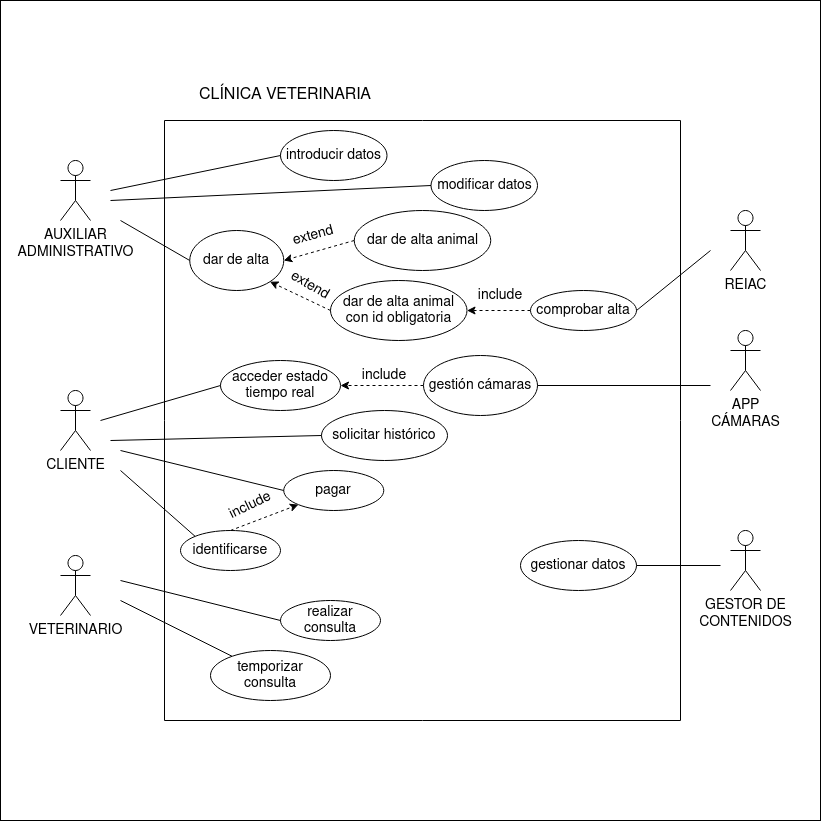

The diagram above was exported from draw.io. Its source (the exported page's mxGraphModel, read from the mxfile embedded in the PNG):
<mxGraphModel dx="1662" dy="805" grid="1" gridSize="10" guides="1" tooltips="1" connect="1" arrows="1" fold="1" page="1" pageScale="1" pageWidth="827" pageHeight="1169" background="#FFFFFF" math="0" shadow="0">
  <root>
    <mxCell id="0" />
    <mxCell id="1" parent="0" />
    <mxCell id="nhfwqqgpxQF_Ryj0BUlx-1" value="&lt;div style=&quot;font-size: 14px;&quot;&gt;&lt;font style=&quot;font-size: 14px;&quot;&gt;AUXILIAR&lt;/font&gt;&lt;/div&gt;&lt;div style=&quot;font-size: 14px;&quot;&gt;&lt;font style=&quot;font-size: 14px;&quot;&gt;ADMINISTRATIVO&lt;br&gt;&lt;/font&gt;&lt;/div&gt;" style="shape=umlActor;verticalLabelPosition=bottom;verticalAlign=top;html=1;outlineConnect=0;" parent="1" vertex="1">
      <mxGeometry x="60" y="160" width="30" height="60" as="geometry" />
    </mxCell>
    <mxCell id="nhfwqqgpxQF_Ryj0BUlx-4" value="VETERINARIO" style="shape=umlActor;verticalLabelPosition=bottom;verticalAlign=top;html=1;outlineConnect=0;fontSize=14;" parent="1" vertex="1">
      <mxGeometry x="60" y="555" width="30" height="60" as="geometry" />
    </mxCell>
    <mxCell id="nhfwqqgpxQF_Ryj0BUlx-5" value="CLIENTE" style="shape=umlActor;verticalLabelPosition=bottom;verticalAlign=top;html=1;outlineConnect=0;fontSize=14;" parent="1" vertex="1">
      <mxGeometry x="60" y="390" width="30" height="60" as="geometry" />
    </mxCell>
    <mxCell id="nhfwqqgpxQF_Ryj0BUlx-8" value="&lt;div style=&quot;font-size: 14px;&quot;&gt;GESTOR DE &lt;br style=&quot;font-size: 14px;&quot;&gt;&lt;/div&gt;&lt;div style=&quot;font-size: 14px;&quot;&gt;CONTENIDOS&lt;/div&gt;" style="shape=umlActor;verticalLabelPosition=bottom;verticalAlign=top;html=1;outlineConnect=0;fontSize=14;" parent="1" vertex="1">
      <mxGeometry x="730" y="530" width="30" height="60" as="geometry" />
    </mxCell>
    <mxCell id="nhfwqqgpxQF_Ryj0BUlx-9" value="REIAC" style="shape=umlActor;verticalLabelPosition=bottom;verticalAlign=top;html=1;outlineConnect=0;fontSize=14;" parent="1" vertex="1">
      <mxGeometry x="730" y="210" width="30" height="60" as="geometry" />
    </mxCell>
    <mxCell id="nhfwqqgpxQF_Ryj0BUlx-14" value="&lt;div style=&quot;font-size: 14px;&quot;&gt;APP &lt;br style=&quot;font-size: 14px;&quot;&gt;&lt;/div&gt;&lt;div style=&quot;font-size: 14px;&quot;&gt;CÁMARAS&lt;/div&gt;" style="shape=umlActor;verticalLabelPosition=bottom;verticalAlign=top;html=1;outlineConnect=0;fontSize=14;" parent="1" vertex="1">
      <mxGeometry x="730" y="330" width="30" height="60" as="geometry" />
    </mxCell>
    <mxCell id="nhfwqqgpxQF_Ryj0BUlx-18" value="CLÍNICA VETERINARIA" style="text;html=1;strokeColor=none;fillColor=none;align=center;verticalAlign=middle;whiteSpace=wrap;rounded=0;fontSize=16;" parent="1" vertex="1">
      <mxGeometry x="190" y="80" width="190" height="30" as="geometry" />
    </mxCell>
    <mxCell id="nhfwqqgpxQF_Ryj0BUlx-31" value="" style="swimlane;startSize=0;fontSize=14;" parent="1" vertex="1">
      <mxGeometry x="164" y="120" width="516" height="600" as="geometry" />
    </mxCell>
    <mxCell id="nhfwqqgpxQF_Ryj0BUlx-21" value="introducir datos" style="ellipse;whiteSpace=wrap;html=1;align=center;fontSize=14;" parent="nhfwqqgpxQF_Ryj0BUlx-31" vertex="1">
      <mxGeometry x="116" y="10" width="106.5" height="50" as="geometry" />
    </mxCell>
    <mxCell id="nhfwqqgpxQF_Ryj0BUlx-34" value="modificar datos" style="ellipse;whiteSpace=wrap;html=1;align=center;fontSize=14;" parent="nhfwqqgpxQF_Ryj0BUlx-31" vertex="1">
      <mxGeometry x="266.5" y="40" width="106.5" height="50" as="geometry" />
    </mxCell>
    <mxCell id="nhfwqqgpxQF_Ryj0BUlx-22" value="gestionar datos" style="ellipse;whiteSpace=wrap;html=1;align=center;fontSize=14;" parent="nhfwqqgpxQF_Ryj0BUlx-31" vertex="1">
      <mxGeometry x="356" y="420" width="116" height="50" as="geometry" />
    </mxCell>
    <mxCell id="nhfwqqgpxQF_Ryj0BUlx-25" value="temporizar consulta" style="ellipse;whiteSpace=wrap;html=1;align=center;fontSize=14;" parent="nhfwqqgpxQF_Ryj0BUlx-31" vertex="1">
      <mxGeometry x="46" y="530" width="120" height="50" as="geometry" />
    </mxCell>
    <mxCell id="nhfwqqgpxQF_Ryj0BUlx-36" value="dar de alta " style="ellipse;whiteSpace=wrap;html=1;align=center;fontSize=14;" parent="nhfwqqgpxQF_Ryj0BUlx-31" vertex="1">
      <mxGeometry x="25.25" y="110" width="94" height="60" as="geometry" />
    </mxCell>
    <mxCell id="nhfwqqgpxQF_Ryj0BUlx-42" style="edgeStyle=orthogonalEdgeStyle;rounded=0;orthogonalLoop=1;jettySize=auto;html=1;fontSize=14;dashed=1;" parent="nhfwqqgpxQF_Ryj0BUlx-31" source="nhfwqqgpxQF_Ryj0BUlx-23" target="nhfwqqgpxQF_Ryj0BUlx-38" edge="1">
      <mxGeometry relative="1" as="geometry" />
    </mxCell>
    <mxCell id="nhfwqqgpxQF_Ryj0BUlx-23" value="comprobar alta " style="ellipse;whiteSpace=wrap;html=1;align=center;fontSize=14;" parent="nhfwqqgpxQF_Ryj0BUlx-31" vertex="1">
      <mxGeometry x="366" y="170" width="106" height="40" as="geometry" />
    </mxCell>
    <mxCell id="nhfwqqgpxQF_Ryj0BUlx-38" value="&lt;div&gt;dar de alta animal con id obligatoria&lt;br&gt;&lt;/div&gt;" style="ellipse;whiteSpace=wrap;html=1;align=center;fontSize=14;" parent="nhfwqqgpxQF_Ryj0BUlx-31" vertex="1">
      <mxGeometry x="166" y="160" width="136.5" height="60" as="geometry" />
    </mxCell>
    <mxCell id="nhfwqqgpxQF_Ryj0BUlx-26" value="acceder estado tiempo real" style="ellipse;whiteSpace=wrap;html=1;align=center;fontSize=14;" parent="nhfwqqgpxQF_Ryj0BUlx-31" vertex="1">
      <mxGeometry x="56" y="240" width="120" height="50" as="geometry" />
    </mxCell>
    <mxCell id="nhfwqqgpxQF_Ryj0BUlx-47" value="include" style="text;html=1;strokeColor=none;fillColor=none;align=center;verticalAlign=middle;whiteSpace=wrap;rounded=0;fontSize=14;" parent="nhfwqqgpxQF_Ryj0BUlx-31" vertex="1">
      <mxGeometry x="306" y="160" width="60" height="30" as="geometry" />
    </mxCell>
    <mxCell id="nhfwqqgpxQF_Ryj0BUlx-29" value="pagar" style="ellipse;whiteSpace=wrap;html=1;align=center;fontSize=14;" parent="nhfwqqgpxQF_Ryj0BUlx-31" vertex="1">
      <mxGeometry x="119.25" y="350" width="100" height="40" as="geometry" />
    </mxCell>
    <mxCell id="nhfwqqgpxQF_Ryj0BUlx-24" value="realizar consulta" style="ellipse;whiteSpace=wrap;html=1;align=center;fontSize=14;" parent="nhfwqqgpxQF_Ryj0BUlx-31" vertex="1">
      <mxGeometry x="116" y="480" width="100" height="40" as="geometry" />
    </mxCell>
    <mxCell id="nhfwqqgpxQF_Ryj0BUlx-30" value="solicitar histórico" style="ellipse;whiteSpace=wrap;html=1;align=center;fontSize=14;" parent="nhfwqqgpxQF_Ryj0BUlx-31" vertex="1">
      <mxGeometry x="157" y="290" width="126" height="50" as="geometry" />
    </mxCell>
    <mxCell id="nhfwqqgpxQF_Ryj0BUlx-59" style="edgeStyle=orthogonalEdgeStyle;rounded=0;orthogonalLoop=1;jettySize=auto;html=1;entryX=1;entryY=0.5;entryDx=0;entryDy=0;fontSize=14;dashed=1;" parent="nhfwqqgpxQF_Ryj0BUlx-31" source="nhfwqqgpxQF_Ryj0BUlx-55" target="nhfwqqgpxQF_Ryj0BUlx-26" edge="1">
      <mxGeometry relative="1" as="geometry" />
    </mxCell>
    <mxCell id="nhfwqqgpxQF_Ryj0BUlx-55" value="gestión cámaras" style="ellipse;whiteSpace=wrap;html=1;align=center;fontSize=14;" parent="nhfwqqgpxQF_Ryj0BUlx-31" vertex="1">
      <mxGeometry x="259" y="235" width="114" height="60" as="geometry" />
    </mxCell>
    <mxCell id="nhfwqqgpxQF_Ryj0BUlx-60" value="include" style="text;html=1;strokeColor=none;fillColor=none;align=center;verticalAlign=middle;whiteSpace=wrap;rounded=0;fontSize=14;" parent="nhfwqqgpxQF_Ryj0BUlx-31" vertex="1">
      <mxGeometry x="190" y="240" width="60" height="30" as="geometry" />
    </mxCell>
    <mxCell id="nhfwqqgpxQF_Ryj0BUlx-28" value="identificarse " style="ellipse;whiteSpace=wrap;html=1;align=center;fontSize=14;" parent="nhfwqqgpxQF_Ryj0BUlx-31" vertex="1">
      <mxGeometry x="16" y="410" width="100" height="40" as="geometry" />
    </mxCell>
    <mxCell id="nhfwqqgpxQF_Ryj0BUlx-68" value="" style="endArrow=classic;html=1;rounded=0;fontSize=14;exitX=0.5;exitY=0;exitDx=0;exitDy=0;entryX=0;entryY=1;entryDx=0;entryDy=0;dashed=1;" parent="nhfwqqgpxQF_Ryj0BUlx-31" source="nhfwqqgpxQF_Ryj0BUlx-28" target="nhfwqqgpxQF_Ryj0BUlx-29" edge="1">
      <mxGeometry width="50" height="50" relative="1" as="geometry">
        <mxPoint x="226" y="360" as="sourcePoint" />
        <mxPoint x="276" y="310" as="targetPoint" />
      </mxGeometry>
    </mxCell>
    <mxCell id="nhfwqqgpxQF_Ryj0BUlx-69" value="include" style="text;html=1;strokeColor=none;fillColor=none;align=center;verticalAlign=middle;whiteSpace=wrap;rounded=0;fontSize=14;rotation=-26;" parent="nhfwqqgpxQF_Ryj0BUlx-31" vertex="1">
      <mxGeometry x="56" y="370" width="60" height="30" as="geometry" />
    </mxCell>
    <mxCell id="nhfwqqgpxQF_Ryj0BUlx-71" value="dar de alta animal" style="ellipse;whiteSpace=wrap;html=1;align=center;fontSize=14;" parent="nhfwqqgpxQF_Ryj0BUlx-31" vertex="1">
      <mxGeometry x="189.75" y="90" width="136.5" height="60" as="geometry" />
    </mxCell>
    <mxCell id="nhfwqqgpxQF_Ryj0BUlx-73" value="" style="endArrow=classic;html=1;rounded=0;fontSize=14;exitX=0;exitY=0.5;exitDx=0;exitDy=0;entryX=1;entryY=0.5;entryDx=0;entryDy=0;dashed=1;" parent="nhfwqqgpxQF_Ryj0BUlx-31" source="nhfwqqgpxQF_Ryj0BUlx-71" target="nhfwqqgpxQF_Ryj0BUlx-36" edge="1">
      <mxGeometry width="50" height="50" relative="1" as="geometry">
        <mxPoint x="56" y="195.86" as="sourcePoint" />
        <mxPoint x="123.89466094067257" y="170.00213562373085" as="targetPoint" />
      </mxGeometry>
    </mxCell>
    <mxCell id="nhfwqqgpxQF_Ryj0BUlx-74" value="" style="endArrow=classic;html=1;rounded=0;fontSize=14;exitX=0;exitY=0.5;exitDx=0;exitDy=0;entryX=1;entryY=1;entryDx=0;entryDy=0;dashed=1;" parent="nhfwqqgpxQF_Ryj0BUlx-31" source="nhfwqqgpxQF_Ryj0BUlx-38" target="nhfwqqgpxQF_Ryj0BUlx-36" edge="1">
      <mxGeometry width="50" height="50" relative="1" as="geometry">
        <mxPoint x="176" y="130" as="sourcePoint" />
        <mxPoint x="129.25" y="150" as="targetPoint" />
      </mxGeometry>
    </mxCell>
    <mxCell id="nhfwqqgpxQF_Ryj0BUlx-75" value="extend" style="text;html=1;strokeColor=none;fillColor=none;align=center;verticalAlign=middle;whiteSpace=wrap;rounded=0;fontSize=14;rotation=-15;" parent="nhfwqqgpxQF_Ryj0BUlx-31" vertex="1">
      <mxGeometry x="119.25" y="100" width="60" height="30" as="geometry" />
    </mxCell>
    <mxCell id="nhfwqqgpxQF_Ryj0BUlx-76" value="extend" style="text;html=1;strokeColor=none;fillColor=none;align=center;verticalAlign=middle;whiteSpace=wrap;rounded=0;fontSize=14;rotation=30;" parent="nhfwqqgpxQF_Ryj0BUlx-31" vertex="1">
      <mxGeometry x="116" y="150" width="60" height="30" as="geometry" />
    </mxCell>
    <mxCell id="nhfwqqgpxQF_Ryj0BUlx-33" value="" style="endArrow=none;html=1;rounded=0;fontSize=14;entryX=0;entryY=0.5;entryDx=0;entryDy=0;" parent="1" target="nhfwqqgpxQF_Ryj0BUlx-21" edge="1">
      <mxGeometry width="50" height="50" relative="1" as="geometry">
        <mxPoint x="110" y="190" as="sourcePoint" />
        <mxPoint x="440" y="430" as="targetPoint" />
      </mxGeometry>
    </mxCell>
    <mxCell id="nhfwqqgpxQF_Ryj0BUlx-35" value="" style="endArrow=none;html=1;rounded=0;fontSize=14;entryX=0;entryY=0.5;entryDx=0;entryDy=0;" parent="1" target="nhfwqqgpxQF_Ryj0BUlx-34" edge="1">
      <mxGeometry width="50" height="50" relative="1" as="geometry">
        <mxPoint x="110" y="200" as="sourcePoint" />
        <mxPoint x="440" y="430" as="targetPoint" />
      </mxGeometry>
    </mxCell>
    <mxCell id="nhfwqqgpxQF_Ryj0BUlx-37" value="" style="endArrow=none;html=1;rounded=0;fontSize=14;entryX=0;entryY=0.5;entryDx=0;entryDy=0;" parent="1" target="nhfwqqgpxQF_Ryj0BUlx-36" edge="1">
      <mxGeometry width="50" height="50" relative="1" as="geometry">
        <mxPoint x="120" y="220" as="sourcePoint" />
        <mxPoint x="440" y="430" as="targetPoint" />
      </mxGeometry>
    </mxCell>
    <mxCell id="nhfwqqgpxQF_Ryj0BUlx-48" value="" style="endArrow=none;html=1;rounded=0;fontSize=14;entryX=1;entryY=0.5;entryDx=0;entryDy=0;" parent="1" target="nhfwqqgpxQF_Ryj0BUlx-23" edge="1">
      <mxGeometry width="50" height="50" relative="1" as="geometry">
        <mxPoint x="710" y="250" as="sourcePoint" />
        <mxPoint x="440" y="370" as="targetPoint" />
      </mxGeometry>
    </mxCell>
    <mxCell id="nhfwqqgpxQF_Ryj0BUlx-51" value="" style="endArrow=none;html=1;rounded=0;fontSize=14;exitX=0;exitY=0.5;exitDx=0;exitDy=0;" parent="1" source="nhfwqqgpxQF_Ryj0BUlx-24" edge="1">
      <mxGeometry width="50" height="50" relative="1" as="geometry">
        <mxPoint x="390" y="480" as="sourcePoint" />
        <mxPoint x="120" y="580" as="targetPoint" />
      </mxGeometry>
    </mxCell>
    <mxCell id="nhfwqqgpxQF_Ryj0BUlx-52" value="" style="endArrow=none;html=1;rounded=0;fontSize=14;" parent="1" target="nhfwqqgpxQF_Ryj0BUlx-25" edge="1">
      <mxGeometry width="50" height="50" relative="1" as="geometry">
        <mxPoint x="120" y="600" as="sourcePoint" />
        <mxPoint x="440" y="430" as="targetPoint" />
      </mxGeometry>
    </mxCell>
    <mxCell id="nhfwqqgpxQF_Ryj0BUlx-53" value="" style="endArrow=none;html=1;rounded=0;fontSize=14;entryX=0;entryY=0.5;entryDx=0;entryDy=0;" parent="1" target="nhfwqqgpxQF_Ryj0BUlx-26" edge="1">
      <mxGeometry width="50" height="50" relative="1" as="geometry">
        <mxPoint x="100" y="420" as="sourcePoint" />
        <mxPoint x="440" y="430" as="targetPoint" />
      </mxGeometry>
    </mxCell>
    <mxCell id="nhfwqqgpxQF_Ryj0BUlx-54" value="" style="endArrow=none;html=1;rounded=0;fontSize=14;exitX=0;exitY=0.5;exitDx=0;exitDy=0;" parent="1" source="nhfwqqgpxQF_Ryj0BUlx-30" edge="1">
      <mxGeometry width="50" height="50" relative="1" as="geometry">
        <mxPoint x="390" y="480" as="sourcePoint" />
        <mxPoint x="110" y="440" as="targetPoint" />
      </mxGeometry>
    </mxCell>
    <mxCell id="nhfwqqgpxQF_Ryj0BUlx-58" value="" style="endArrow=none;html=1;rounded=0;fontSize=14;entryX=1;entryY=0.5;entryDx=0;entryDy=0;" parent="1" target="nhfwqqgpxQF_Ryj0BUlx-55" edge="1">
      <mxGeometry width="50" height="50" relative="1" as="geometry">
        <mxPoint x="710" y="385" as="sourcePoint" />
        <mxPoint x="440" y="430" as="targetPoint" />
      </mxGeometry>
    </mxCell>
    <mxCell id="nhfwqqgpxQF_Ryj0BUlx-61" value="" style="endArrow=none;html=1;rounded=0;fontSize=14;exitX=1;exitY=0.5;exitDx=0;exitDy=0;" parent="1" source="nhfwqqgpxQF_Ryj0BUlx-22" edge="1">
      <mxGeometry width="50" height="50" relative="1" as="geometry">
        <mxPoint x="390" y="410" as="sourcePoint" />
        <mxPoint x="720" y="565" as="targetPoint" />
      </mxGeometry>
    </mxCell>
    <mxCell id="nhfwqqgpxQF_Ryj0BUlx-62" value="" style="endArrow=none;html=1;rounded=0;fontSize=14;entryX=0;entryY=0.5;entryDx=0;entryDy=0;" parent="1" target="nhfwqqgpxQF_Ryj0BUlx-29" edge="1">
      <mxGeometry width="50" height="50" relative="1" as="geometry">
        <mxPoint x="120" y="450" as="sourcePoint" />
        <mxPoint x="440" y="430" as="targetPoint" />
      </mxGeometry>
    </mxCell>
    <mxCell id="nhfwqqgpxQF_Ryj0BUlx-64" value="" style="endArrow=none;html=1;rounded=0;fontSize=14;entryX=0;entryY=0;entryDx=0;entryDy=0;" parent="1" target="nhfwqqgpxQF_Ryj0BUlx-28" edge="1">
      <mxGeometry width="50" height="50" relative="1" as="geometry">
        <mxPoint x="120" y="470" as="sourcePoint" />
        <mxPoint x="440" y="430" as="targetPoint" />
      </mxGeometry>
    </mxCell>
    <mxCell id="nx-Sr1grdxqzNJmXfDl1-1" value="" style="whiteSpace=wrap;html=1;aspect=fixed;fillColor=none;strokeColor=#000000;" vertex="1" parent="1">
      <mxGeometry width="820" height="820" as="geometry" />
    </mxCell>
  </root>
</mxGraphModel>